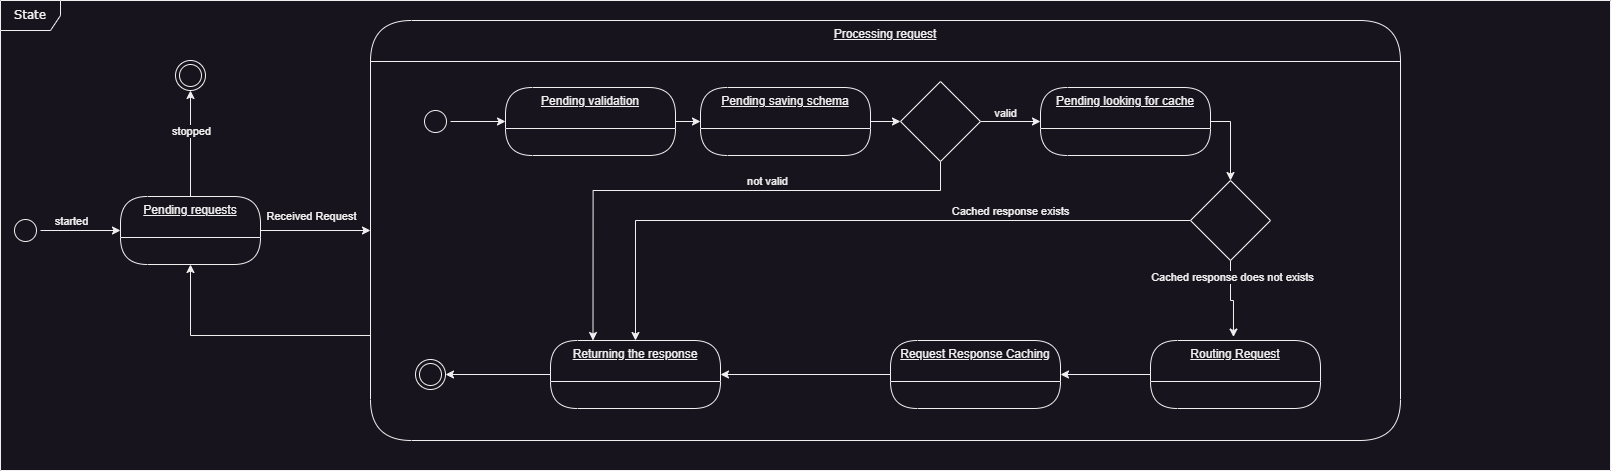

The diagram above was exported from draw.io. Its source (the exported page's mxGraphModel, read from the mxfile embedded in the PNG):
<mxGraphModel dx="2412" dy="2254" grid="1" gridSize="10" guides="1" tooltips="1" connect="1" arrows="1" fold="1" page="1" pageScale="1" pageWidth="1100" pageHeight="850" background="none" math="0" shadow="0">
  <root>
    <mxCell id="0" />
    <mxCell id="1" parent="0" />
    <mxCell id="sZcx_ukak52XP6bxzXwW-17" style="edgeStyle=orthogonalEdgeStyle;rounded=0;orthogonalLoop=1;jettySize=auto;html=1;entryX=0;entryY=0.5;entryDx=0;entryDy=0;" parent="1" source="382b91b5511bd0f7-1" target="sZcx_ukak52XP6bxzXwW-1" edge="1">
      <mxGeometry relative="1" as="geometry" />
    </mxCell>
    <mxCell id="sZcx_ukak52XP6bxzXwW-18" value="started" style="edgeLabel;html=1;align=center;verticalAlign=middle;resizable=0;points=[];" parent="sZcx_ukak52XP6bxzXwW-17" vertex="1" connectable="0">
      <mxGeometry x="-0.6583" y="-2" relative="1" as="geometry">
        <mxPoint x="16" y="-12" as="offset" />
      </mxGeometry>
    </mxCell>
    <mxCell id="382b91b5511bd0f7-1" value="" style="ellipse;html=1;shape=startState;rounded=1;shadow=0;comic=0;labelBackgroundColor=none;fontFamily=Verdana;fontSize=12;align=center;direction=south;" parent="1" vertex="1">
      <mxGeometry x="130" y="135" width="30" height="30" as="geometry" />
    </mxCell>
    <mxCell id="2a3bc250acf0617d-8" value="State" style="shape=umlFrame;whiteSpace=wrap;html=1;rounded=1;shadow=0;comic=0;labelBackgroundColor=none;strokeWidth=1;fontFamily=Verdana;fontSize=12;align=center;" parent="1" vertex="1">
      <mxGeometry x="120" y="-80" width="1610" height="470" as="geometry" />
    </mxCell>
    <mxCell id="sZcx_ukak52XP6bxzXwW-19" style="edgeStyle=orthogonalEdgeStyle;rounded=0;orthogonalLoop=1;jettySize=auto;html=1;entryX=0;entryY=0.5;entryDx=0;entryDy=0;" parent="1" source="sZcx_ukak52XP6bxzXwW-1" target="sZcx_ukak52XP6bxzXwW-2" edge="1">
      <mxGeometry relative="1" as="geometry" />
    </mxCell>
    <mxCell id="sZcx_ukak52XP6bxzXwW-20" value="Received Request" style="edgeLabel;html=1;align=center;verticalAlign=middle;resizable=0;points=[];" parent="sZcx_ukak52XP6bxzXwW-19" vertex="1" connectable="0">
      <mxGeometry x="0.1957" y="-1" relative="1" as="geometry">
        <mxPoint x="-16" y="-16" as="offset" />
      </mxGeometry>
    </mxCell>
    <mxCell id="sZcx_ukak52XP6bxzXwW-1" value="Pending requests" style="swimlane;fontStyle=4;align=center;verticalAlign=top;childLayout=stackLayout;horizontal=1;startSize=41;horizontalStack=0;resizeParent=1;resizeParentMax=0;resizeLast=0;collapsible=0;marginBottom=0;html=1;rounded=1;absoluteArcSize=1;arcSize=140;whiteSpace=wrap;" parent="1" vertex="1">
      <mxGeometry x="240" y="116" width="140" height="68" as="geometry" />
    </mxCell>
    <mxCell id="sZcx_ukak52XP6bxzXwW-37" style="edgeStyle=orthogonalEdgeStyle;rounded=0;orthogonalLoop=1;jettySize=auto;html=1;exitX=0;exitY=0.75;exitDx=0;exitDy=0;entryX=0.5;entryY=1;entryDx=0;entryDy=0;" parent="1" source="sZcx_ukak52XP6bxzXwW-2" target="sZcx_ukak52XP6bxzXwW-1" edge="1">
      <mxGeometry relative="1" as="geometry">
        <Array as="points">
          <mxPoint x="310" y="255" />
        </Array>
      </mxGeometry>
    </mxCell>
    <mxCell id="sZcx_ukak52XP6bxzXwW-38" style="edgeStyle=orthogonalEdgeStyle;rounded=0;orthogonalLoop=1;jettySize=auto;html=1;entryX=0.5;entryY=1;entryDx=0;entryDy=0;exitX=0.5;exitY=0;exitDx=0;exitDy=0;" parent="1" source="sZcx_ukak52XP6bxzXwW-1" target="sZcx_ukak52XP6bxzXwW-39" edge="1">
      <mxGeometry relative="1" as="geometry">
        <mxPoint x="945" y="430" as="targetPoint" />
      </mxGeometry>
    </mxCell>
    <mxCell id="sZcx_ukak52XP6bxzXwW-40" value="stopped" style="edgeLabel;html=1;align=center;verticalAlign=middle;resizable=0;points=[];" parent="sZcx_ukak52XP6bxzXwW-38" vertex="1" connectable="0">
      <mxGeometry x="0.1995" y="-1" relative="1" as="geometry">
        <mxPoint x="-1" y="-2" as="offset" />
      </mxGeometry>
    </mxCell>
    <mxCell id="sZcx_ukak52XP6bxzXwW-2" value="Processing request" style="swimlane;fontStyle=4;align=center;verticalAlign=top;childLayout=stackLayout;horizontal=1;startSize=41;horizontalStack=0;resizeParent=1;resizeParentMax=0;resizeLast=0;collapsible=0;marginBottom=0;html=1;rounded=1;absoluteArcSize=1;arcSize=140;whiteSpace=wrap;" parent="1" vertex="1">
      <mxGeometry x="490" y="-60" width="1030" height="420" as="geometry" />
    </mxCell>
    <mxCell id="sZcx_ukak52XP6bxzXwW-11" style="edgeStyle=orthogonalEdgeStyle;rounded=0;orthogonalLoop=1;jettySize=auto;html=1;entryX=1;entryY=0.5;entryDx=0;entryDy=0;" parent="1" source="sZcx_ukak52XP6bxzXwW-27" target="sZcx_ukak52XP6bxzXwW-7" edge="1">
      <mxGeometry relative="1" as="geometry" />
    </mxCell>
    <mxCell id="sZcx_ukak52XP6bxzXwW-4" value="Pending validation" style="swimlane;fontStyle=4;align=center;verticalAlign=top;childLayout=stackLayout;horizontal=1;startSize=41;horizontalStack=0;resizeParent=1;resizeParentMax=0;resizeLast=0;collapsible=0;marginBottom=0;html=1;rounded=1;absoluteArcSize=1;arcSize=162;whiteSpace=wrap;" parent="1" vertex="1">
      <mxGeometry x="625" y="7" width="170" height="68" as="geometry" />
    </mxCell>
    <mxCell id="sZcx_ukak52XP6bxzXwW-10" style="edgeStyle=orthogonalEdgeStyle;rounded=0;orthogonalLoop=1;jettySize=auto;html=1;entryX=0;entryY=0.5;entryDx=0;entryDy=0;" parent="1" source="sZcx_ukak52XP6bxzXwW-6" target="sZcx_ukak52XP6bxzXwW-4" edge="1">
      <mxGeometry relative="1" as="geometry">
        <mxPoint x="640" y="41" as="targetPoint" />
      </mxGeometry>
    </mxCell>
    <mxCell id="sZcx_ukak52XP6bxzXwW-6" value="" style="ellipse;html=1;shape=startState;rounded=1;shadow=0;comic=0;labelBackgroundColor=none;fontFamily=Verdana;fontSize=12;align=center;direction=south;" parent="1" vertex="1">
      <mxGeometry x="540" y="26" width="30" height="30" as="geometry" />
    </mxCell>
    <mxCell id="sZcx_ukak52XP6bxzXwW-7" value="" style="ellipse;html=1;shape=endState;rounded=1;shadow=0;comic=0;labelBackgroundColor=none;fontFamily=Verdana;fontSize=12;align=center;" parent="1" vertex="1">
      <mxGeometry x="535" y="279" width="30" height="30" as="geometry" />
    </mxCell>
    <mxCell id="sZcx_ukak52XP6bxzXwW-14" value="" style="edgeStyle=orthogonalEdgeStyle;rounded=0;orthogonalLoop=1;jettySize=auto;html=1;entryX=0.488;entryY=-0.051;entryDx=0;entryDy=0;entryPerimeter=0;" parent="1" source="sZcx_ukak52XP6bxzXwW-24" target="sZcx_ukak52XP6bxzXwW-13" edge="1">
      <mxGeometry relative="1" as="geometry">
        <mxPoint x="1120" y="41" as="sourcePoint" />
        <mxPoint x="1420" y="41" as="targetPoint" />
      </mxGeometry>
    </mxCell>
    <mxCell id="sZcx_ukak52XP6bxzXwW-31" value="Cached response does not exists" style="edgeLabel;html=1;align=center;verticalAlign=middle;resizable=0;points=[];" parent="sZcx_ukak52XP6bxzXwW-14" vertex="1" connectable="0">
      <mxGeometry x="-0.5763" y="1" relative="1" as="geometry">
        <mxPoint as="offset" />
      </mxGeometry>
    </mxCell>
    <mxCell id="sZcx_ukak52XP6bxzXwW-13" value="Routing Request" style="swimlane;fontStyle=4;align=center;verticalAlign=top;childLayout=stackLayout;horizontal=1;startSize=41;horizontalStack=0;resizeParent=1;resizeParentMax=0;resizeLast=0;collapsible=0;marginBottom=0;html=1;rounded=1;absoluteArcSize=1;arcSize=140;whiteSpace=wrap;" parent="1" vertex="1">
      <mxGeometry x="1270" y="260" width="170" height="68" as="geometry" />
    </mxCell>
    <mxCell id="sZcx_ukak52XP6bxzXwW-16" value="" style="edgeStyle=orthogonalEdgeStyle;rounded=0;orthogonalLoop=1;jettySize=auto;html=1;entryX=1;entryY=0.5;entryDx=0;entryDy=0;" parent="1" source="sZcx_ukak52XP6bxzXwW-13" target="sZcx_ukak52XP6bxzXwW-15" edge="1">
      <mxGeometry relative="1" as="geometry">
        <mxPoint x="1360" y="41" as="sourcePoint" />
        <mxPoint x="1570" y="41" as="targetPoint" />
      </mxGeometry>
    </mxCell>
    <mxCell id="sZcx_ukak52XP6bxzXwW-15" value="Request Response Caching" style="swimlane;fontStyle=4;align=center;verticalAlign=top;childLayout=stackLayout;horizontal=1;startSize=41;horizontalStack=0;resizeParent=1;resizeParentMax=0;resizeLast=0;collapsible=0;marginBottom=0;html=1;rounded=1;absoluteArcSize=1;arcSize=140;whiteSpace=wrap;" parent="1" vertex="1">
      <mxGeometry x="1010" y="260" width="170" height="68" as="geometry" />
    </mxCell>
    <mxCell id="sZcx_ukak52XP6bxzXwW-23" value="" style="edgeStyle=orthogonalEdgeStyle;rounded=0;orthogonalLoop=1;jettySize=auto;html=1;entryX=0.5;entryY=0;entryDx=0;entryDy=0;exitX=1;exitY=0.5;exitDx=0;exitDy=0;" parent="1" source="sZcx_ukak52XP6bxzXwW-25" target="sZcx_ukak52XP6bxzXwW-24" edge="1">
      <mxGeometry relative="1" as="geometry">
        <mxPoint x="905" y="41" as="sourcePoint" />
        <mxPoint x="1033" y="123" as="targetPoint" />
      </mxGeometry>
    </mxCell>
    <mxCell id="sZcx_ukak52XP6bxzXwW-29" style="edgeStyle=orthogonalEdgeStyle;rounded=0;orthogonalLoop=1;jettySize=auto;html=1;entryX=0.5;entryY=0;entryDx=0;entryDy=0;" parent="1" source="sZcx_ukak52XP6bxzXwW-24" target="sZcx_ukak52XP6bxzXwW-27" edge="1">
      <mxGeometry relative="1" as="geometry" />
    </mxCell>
    <mxCell id="sZcx_ukak52XP6bxzXwW-30" value="Cached response exists" style="edgeLabel;html=1;align=center;verticalAlign=middle;resizable=0;points=[];" parent="sZcx_ukak52XP6bxzXwW-29" vertex="1" connectable="0">
      <mxGeometry x="-0.4499" y="-2" relative="1" as="geometry">
        <mxPoint x="5" y="-8" as="offset" />
      </mxGeometry>
    </mxCell>
    <mxCell id="sZcx_ukak52XP6bxzXwW-24" value="" style="rhombus;whiteSpace=wrap;html=1;" parent="1" vertex="1">
      <mxGeometry x="1310" y="100" width="80" height="80" as="geometry" />
    </mxCell>
    <mxCell id="sZcx_ukak52XP6bxzXwW-26" value="" style="edgeStyle=orthogonalEdgeStyle;rounded=0;orthogonalLoop=1;jettySize=auto;html=1;entryX=0;entryY=0.5;entryDx=0;entryDy=0;exitX=1;exitY=0.5;exitDx=0;exitDy=0;" parent="1" source="sZcx_ukak52XP6bxzXwW-32" target="sZcx_ukak52XP6bxzXwW-25" edge="1">
      <mxGeometry relative="1" as="geometry">
        <mxPoint x="1030" y="41" as="sourcePoint" />
        <mxPoint x="1220" y="80" as="targetPoint" />
      </mxGeometry>
    </mxCell>
    <mxCell id="sZcx_ukak52XP6bxzXwW-36" value="valid" style="edgeLabel;html=1;align=center;verticalAlign=middle;resizable=0;points=[];" parent="sZcx_ukak52XP6bxzXwW-26" vertex="1" connectable="0">
      <mxGeometry x="-0.2258" y="2" relative="1" as="geometry">
        <mxPoint y="-7" as="offset" />
      </mxGeometry>
    </mxCell>
    <mxCell id="sZcx_ukak52XP6bxzXwW-25" value="Pending looking for cache" style="swimlane;fontStyle=4;align=center;verticalAlign=top;childLayout=stackLayout;horizontal=1;startSize=41;horizontalStack=0;resizeParent=1;resizeParentMax=0;resizeLast=0;collapsible=0;marginBottom=0;html=1;rounded=1;absoluteArcSize=1;arcSize=144;whiteSpace=wrap;" parent="1" vertex="1">
      <mxGeometry x="1160" y="7" width="170" height="68" as="geometry" />
    </mxCell>
    <mxCell id="sZcx_ukak52XP6bxzXwW-28" value="" style="edgeStyle=orthogonalEdgeStyle;rounded=0;orthogonalLoop=1;jettySize=auto;html=1;entryX=1;entryY=0.5;entryDx=0;entryDy=0;" parent="1" source="sZcx_ukak52XP6bxzXwW-15" target="sZcx_ukak52XP6bxzXwW-27" edge="1">
      <mxGeometry relative="1" as="geometry">
        <mxPoint x="1200" y="194" as="sourcePoint" />
        <mxPoint x="1020" y="294" as="targetPoint" />
      </mxGeometry>
    </mxCell>
    <mxCell id="sZcx_ukak52XP6bxzXwW-27" value="Returning the response" style="swimlane;fontStyle=4;align=center;verticalAlign=top;childLayout=stackLayout;horizontal=1;startSize=41;horizontalStack=0;resizeParent=1;resizeParentMax=0;resizeLast=0;collapsible=0;marginBottom=0;html=1;rounded=1;absoluteArcSize=1;arcSize=140;whiteSpace=wrap;" parent="1" vertex="1">
      <mxGeometry x="670" y="260" width="170" height="68" as="geometry" />
    </mxCell>
    <mxCell id="sZcx_ukak52XP6bxzXwW-33" value="" style="edgeStyle=orthogonalEdgeStyle;rounded=0;orthogonalLoop=1;jettySize=auto;html=1;entryX=0;entryY=0.5;entryDx=0;entryDy=0;" parent="1" source="whGW8iIkcy6xzxkwmGIU-1" target="sZcx_ukak52XP6bxzXwW-32" edge="1">
      <mxGeometry relative="1" as="geometry">
        <mxPoint x="795" y="41" as="sourcePoint" />
        <mxPoint x="1030" y="41" as="targetPoint" />
      </mxGeometry>
    </mxCell>
    <mxCell id="sZcx_ukak52XP6bxzXwW-34" style="edgeStyle=orthogonalEdgeStyle;rounded=0;orthogonalLoop=1;jettySize=auto;html=1;entryX=0.25;entryY=0;entryDx=0;entryDy=0;" parent="1" source="sZcx_ukak52XP6bxzXwW-32" target="sZcx_ukak52XP6bxzXwW-27" edge="1">
      <mxGeometry relative="1" as="geometry">
        <Array as="points">
          <mxPoint x="1060" y="110" />
          <mxPoint x="712" y="110" />
        </Array>
      </mxGeometry>
    </mxCell>
    <mxCell id="sZcx_ukak52XP6bxzXwW-35" value="not valid" style="edgeLabel;html=1;align=center;verticalAlign=middle;resizable=0;points=[];" parent="sZcx_ukak52XP6bxzXwW-34" vertex="1" connectable="0">
      <mxGeometry x="-0.1786" y="-2" relative="1" as="geometry">
        <mxPoint x="13" y="-8" as="offset" />
      </mxGeometry>
    </mxCell>
    <mxCell id="sZcx_ukak52XP6bxzXwW-32" value="" style="rhombus;whiteSpace=wrap;html=1;" parent="1" vertex="1">
      <mxGeometry x="1020" y="1" width="80" height="80" as="geometry" />
    </mxCell>
    <mxCell id="sZcx_ukak52XP6bxzXwW-39" value="" style="ellipse;html=1;shape=endState;rounded=1;shadow=0;comic=0;labelBackgroundColor=none;fontFamily=Verdana;fontSize=12;align=center;" parent="1" vertex="1">
      <mxGeometry x="295" y="-20" width="30" height="30" as="geometry" />
    </mxCell>
    <mxCell id="whGW8iIkcy6xzxkwmGIU-2" value="" style="edgeStyle=orthogonalEdgeStyle;rounded=0;orthogonalLoop=1;jettySize=auto;html=1;entryX=0;entryY=0.5;entryDx=0;entryDy=0;" edge="1" parent="1" source="sZcx_ukak52XP6bxzXwW-4" target="whGW8iIkcy6xzxkwmGIU-1">
      <mxGeometry relative="1" as="geometry">
        <mxPoint x="795" y="41" as="sourcePoint" />
        <mxPoint x="1020" y="41" as="targetPoint" />
      </mxGeometry>
    </mxCell>
    <mxCell id="whGW8iIkcy6xzxkwmGIU-1" value="Pending saving schema" style="swimlane;fontStyle=4;align=center;verticalAlign=top;childLayout=stackLayout;horizontal=1;startSize=41;horizontalStack=0;resizeParent=1;resizeParentMax=0;resizeLast=0;collapsible=0;marginBottom=0;html=1;rounded=1;absoluteArcSize=1;arcSize=170;whiteSpace=wrap;" vertex="1" parent="1">
      <mxGeometry x="820" y="7" width="170" height="68" as="geometry" />
    </mxCell>
  </root>
</mxGraphModel>